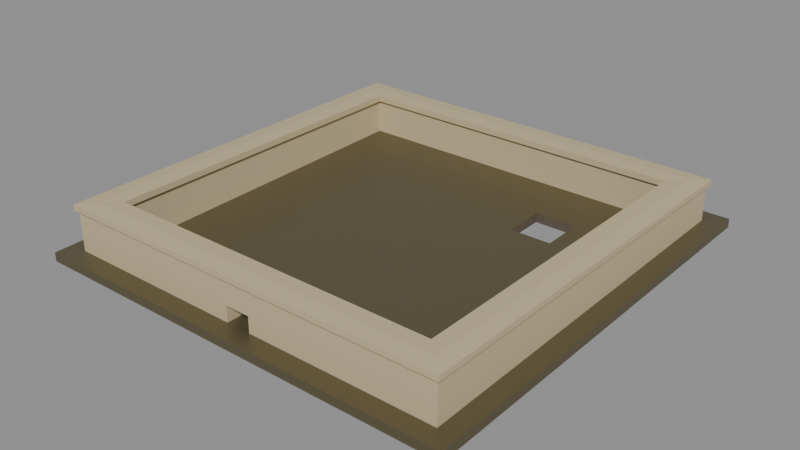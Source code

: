 # Source: rpg-mansion-flat-parapet-chimney-host-01-authoring.blend  (saved by Blender 4.3.34; exported with 4.5.12 LTS)
import bpy
from mathutils import Matrix  # noqa: F401  (used for matrix-valued properties, if any)

bpy.ops.wm.read_factory_settings(use_empty=True)
scene = bpy.context.scene
scene.name = 'Native authoring parts'

# ---- materials (node trees are filled in below, after node groups)
mat_original_roof_deck = bpy.data.materials.new('Original roof deck')
mat_original_metal = bpy.data.materials.new('Original metal')
mat_original_stone = bpy.data.materials.new('Original stone')

# ---- material node trees
mat_original_roof_deck.use_nodes = True; mat_original_roof_deck.node_tree.nodes.clear()
_N = mat_original_roof_deck.node_tree.nodes; _L = mat_original_roof_deck.node_tree.links
n0 = _N.new('ShaderNodeBsdfPrincipled'); n0.name = 'Principled BSDF'; n0.location = (10, 300)
n0.inputs[0].default_value = (0.117, 0.08866, 0.0648, 1.0)
n0.inputs[2].default_value = 0.75
n1 = _N.new('ShaderNodeOutputMaterial'); n1.name = 'Material Output'; n1.location = (300, 300)
_L.new(n0.outputs[0], n1.inputs[0])
n1.is_active_output = True
mat_original_metal.use_nodes = True; mat_original_metal.node_tree.nodes.clear()
_N = mat_original_metal.node_tree.nodes; _L = mat_original_metal.node_tree.links
n0 = _N.new('ShaderNodeBsdfPrincipled'); n0.name = 'Principled BSDF'; n0.location = (10, 300)
n0.inputs[0].default_value = (0.1651, 0.1413, 0.07819, 1.0)
n0.inputs[1].default_value = 0.55
n0.inputs[2].default_value = 0.42
n1 = _N.new('ShaderNodeOutputMaterial'); n1.name = 'Material Output'; n1.location = (300, 300)
_L.new(n0.outputs[0], n1.inputs[0])
n1.is_active_output = True
mat_original_stone.use_nodes = True; mat_original_stone.node_tree.nodes.clear()
_N = mat_original_stone.node_tree.nodes; _L = mat_original_stone.node_tree.links
n0 = _N.new('ShaderNodeBsdfPrincipled'); n0.name = 'Principled BSDF'; n0.location = (10, 300)
n0.inputs[0].default_value = (0.552, 0.4621, 0.2789, 1.0)
n0.inputs[2].default_value = 0.75
n1 = _N.new('ShaderNodeOutputMaterial'); n1.name = 'Material Output'; n1.location = (300, 300)
_L.new(n0.outputs[0], n1.inputs[0])
n1.is_active_output = True

# ---- meshes
me_flat_roof_timber_deck_with_true_400_mm_chimney_opening = bpy.data.meshes.new('Flat roof timber deck with true 400 mm chimney opening')
me_flat_roof_timber_deck_with_true_400_mm_chimney_opening.from_pydata([(-2.094, -2.094, 0.1201), (2.094, -2.094, 0.1201), (2.094, 2.094, 0.1703), (-2.094, 2.094, 0.1703), (0.7, 0.7, 0.1536), (1.1, 0.7, 0.1536), (1.1, 1.1, 0.1584), (0.7, 1.1, 0.1584), (-2.094, -2.094, 0.2001), (2.094, -2.094, 0.2001), (2.094, 2.094, 0.2503), (-2.094, 2.094, 0.2503), (0.7, 0.7, 0.2336), (1.1, 0.7, 0.2336), (1.1, 1.1, 0.2384), (0.7, 1.1, 0.2384)], [], [(0, 1, 9, 8), (4, 12, 13, 5), (0, 4, 5, 1), (8, 9, 13, 12), (1, 2, 10, 9), (5, 13, 14, 6), (1, 5, 6, 2), (9, 10, 14, 13), (2, 3, 11, 10), (6, 14, 15, 7), (2, 6, 7, 3), (10, 11, 15, 14), (3, 0, 8, 11), (7, 15, 12, 4), (3, 7, 4, 0), (11, 8, 12, 15)])
_uv = me_flat_roof_timber_deck_with_true_400_mm_chimney_opening.uv_layers.new(name='UVMap')
_uv.uv.foreach_set('vector', [0.0002859, 0.7236, 0.3995, 0.7236, 0.3995, 0.7312, 0.0002859, 0.7312, 0.7992, 0.7312, 0.7992, 0.7236, 0.8373, 0.7236, 0.8373, 0.7312, 0.3995, 0.0002859, 0.1332, 0.2666, 0.09503, 0.2666, 0.0002859, 0.0002859, 0.3997, 0.0002859, 0.7989, 0.0002859, 0.7042, 0.2666, 0.6661, 0.2666, 0.0002859, 0.7315, 0.3995, 0.7315, 0.3996, 0.7391, 0.0003774, 0.7391, 0.838, 0.7391, 0.838, 0.7315, 0.8762, 0.7315, 0.8761, 0.7391, 0.3995, 0.6285, 0.1332, 0.7233, 0.09503, 0.7233, 0.0002859, 0.6285, 0.3998, 0.6285, 0.799, 0.6285, 0.7042, 0.7233, 0.6661, 0.7233, 0.3997, 0.7236, 0.7989, 0.7236, 0.7989, 0.7312, 0.3997, 0.7312, 0.8376, 0.7312, 0.8376, 0.7236, 0.8757, 0.7236, 0.8757, 0.7312, 0.3995, 0.5335, 0.3047, 0.6282, 0.2666, 0.6282, 0.0002859, 0.5335, 0.3997, 0.5335, 0.7989, 0.5335, 0.5326, 0.6282, 0.4945, 0.6282, 0.4, 0.7315, 0.7992, 0.7315, 0.7991, 0.7391, 0.3999, 0.7391, 0.7995, 0.7391, 0.7994, 0.7315, 0.8376, 0.7315, 0.8377, 0.7391, 0.3995, 0.2669, 0.3047, 0.5332, 0.2666, 0.5332, 0.0002859, 0.2669, 0.3998, 0.2669, 0.799, 0.2669, 0.5327, 0.5332, 0.4945, 0.5332])
me_flat_roof_timber_deck_with_true_400_mm_chimney_opening.materials.append(mat_original_roof_deck)
me_flat_roof_timber_deck_with_true_400_mm_chimney_opening.update()
me_flat_roof_membrane_around_open_chimney_penetration = bpy.data.meshes.new('Flat roof membrane around open chimney penetration')
me_flat_roof_membrane_around_open_chimney_penetration.from_pydata([(-2.094, -2.094, 0.2001), (2.094, -2.094, 0.2001), (2.094, 2.094, 0.2503), (-2.094, 2.094, 0.2503), (0.7, 0.7, 0.2336), (1.1, 0.7, 0.2336), (1.1, 1.1, 0.2384), (0.7, 1.1, 0.2384), (-2.094, -2.094, 0.2061), (2.094, -2.094, 0.2061), (2.094, 2.094, 0.2563), (-2.094, 2.094, 0.2563), (0.7, 0.7, 0.2396), (1.1, 0.7, 0.2396), (1.1, 1.1, 0.2444), (0.7, 1.1, 0.2444)], [], [(0, 1, 9, 8), (4, 12, 13, 5), (0, 4, 5, 1), (8, 9, 13, 12), (1, 2, 10, 9), (5, 13, 14, 6), (1, 5, 6, 2), (9, 10, 14, 13), (2, 3, 11, 10), (6, 14, 15, 7), (2, 6, 7, 3), (10, 11, 15, 14), (3, 0, 8, 11), (7, 15, 12, 4), (3, 7, 4, 0), (11, 8, 12, 15)])
_uv = me_flat_roof_membrane_around_open_chimney_penetration.uv_layers.new(name='UVMap')
_uv.uv.foreach_set('vector', [0.000289, 0.7312, 0.4037, 0.7312, 0.4037, 0.7318, 0.000289, 0.7318, 0.404, 0.7318, 0.404, 0.7312, 0.4425, 0.7312, 0.4425, 0.7318, 0.4037, 0.000289, 0.1346, 0.2694, 0.09604, 0.2694, 0.000289, 0.000289, 0.404, 0.000289, 0.8074, 0.000289, 0.7117, 0.2694, 0.6731, 0.2694, 0.000289, 0.7321, 0.4037, 0.7321, 0.4037, 0.7327, 0.0002959, 0.7327, 0.8466, 0.7327, 0.8466, 0.7321, 0.8851, 0.7321, 0.8851, 0.7327, 0.8075, 0.6352, 0.5383, 0.7309, 0.4998, 0.7309, 0.404, 0.6352, 0.000289, 0.6352, 0.4037, 0.6352, 0.308, 0.7309, 0.2694, 0.7309, 0.4816, 0.7312, 0.885, 0.7312, 0.885, 0.7318, 0.4816, 0.7318, 0.4428, 0.7318, 0.4428, 0.7312, 0.4813, 0.7312, 0.4813, 0.7318, 0.4037, 0.5392, 0.308, 0.6349, 0.2694, 0.6349, 0.000289, 0.5392, 0.404, 0.5392, 0.8074, 0.5392, 0.5383, 0.6349, 0.4997, 0.6349, 0.4429, 0.7321, 0.8463, 0.7321, 0.8463, 0.7327, 0.4429, 0.7327, 0.404, 0.7327, 0.404, 0.7321, 0.4426, 0.7321, 0.4426, 0.7327, 0.4037, 0.2697, 0.308, 0.5389, 0.2694, 0.5389, 0.000289, 0.2697, 0.404, 0.2697, 0.8075, 0.2697, 0.5383, 0.5389, 0.4998, 0.5389])
me_flat_roof_membrane_around_open_chimney_penetration.materials.append(mat_original_metal)
me_flat_roof_membrane_around_open_chimney_penetration.update()
me_flat_roof_level_bottom_perimeter_wall_bearing = bpy.data.meshes.new('Flat roof level-bottom perimeter wall bearing')
me_flat_roof_level_bottom_perimeter_wall_bearing.from_pydata([(-1.92, -1.92, 0.0), (1.92, -1.92, 0.0), (1.92, 1.92, 0.0), (-1.92, 1.92, 0.0), (-1.68, -1.68, 0.0), (1.68, -1.68, 0.0), (1.68, 1.68, 0.0), (-1.68, 1.68, 0.0), (-1.92, -1.92, 0.1222), (1.92, -1.92, 0.1222), (1.92, 1.92, 0.1682), (-1.92, 1.92, 0.1682), (-1.68, -1.68, 0.125), (1.68, -1.68, 0.125), (1.68, 1.68, 0.1654), (-1.68, 1.68, 0.1654)], [], [(0, 1, 9, 8), (4, 12, 13, 5), (0, 4, 5, 1), (8, 9, 13, 12), (1, 2, 10, 9), (5, 13, 14, 6), (1, 5, 6, 2), (9, 10, 14, 13), (2, 3, 11, 10), (6, 14, 15, 7), (2, 6, 7, 3), (10, 11, 15, 14), (3, 0, 8, 11), (7, 15, 12, 4), (3, 7, 4, 0), (11, 8, 12, 15)])
_uv = me_flat_roof_level_bottom_perimeter_wall_bearing.uv_layers.new(name='UVMap')
_uv.uv.foreach_set('vector', [0.0006646, 0.6854, 0.8514, 0.6854, 0.8514, 0.7125, 0.0006646, 0.7125, 0.0006646, 0.6847, 0.0006646, 0.657, 0.745, 0.657, 0.745, 0.6847, 0.8514, 0.216, 0.7982, 0.2692, 0.05383, 0.2692, 0.0006646, 0.216, 0.0006646, 0.0006646, 0.8514, 0.0006646, 0.7982, 0.05384, 0.05383, 0.05384, 0.8518, 0.4963, 0.001112, 0.5065, 0.0006646, 0.4693, 0.8514, 0.4693, 0.0006646, 0.6101, 0.000997, 0.5824, 0.7454, 0.5824, 0.745, 0.6191, 0.8514, 0.2698, 0.7982, 0.323, 0.05383, 0.323, 0.0006646, 0.2698, 0.0006646, 0.1083, 0.8514, 0.1083, 0.7983, 0.1615, 0.05384, 0.1615, 0.0006646, 0.4313, 0.8514, 0.4313, 0.8514, 0.4686, 0.0006646, 0.4686, 0.0006646, 0.5818, 0.0006646, 0.5451, 0.745, 0.5451, 0.745, 0.5818, 0.8514, 0.3237, 0.7982, 0.3768, 0.05383, 0.3768, 0.0006646, 0.3237, 0.0006646, 0.0545, 0.8514, 0.0545, 0.7982, 0.1077, 0.05383, 0.1077, 0.8513, 0.5445, 0.0006646, 0.5343, 0.0009893, 0.5072, 0.8518, 0.5072, 0.001104, 0.6564, 0.0006646, 0.6197, 0.7451, 0.6197, 0.7454, 0.6474, 0.8514, 0.3775, 0.7982, 0.4307, 0.05383, 0.4307, 0.0006646, 0.3775, 0.0006646, 0.1622, 0.8514, 0.1622, 0.7983, 0.2153, 0.05384, 0.2153])
me_flat_roof_level_bottom_perimeter_wall_bearing.materials.append(mat_original_roof_deck)
me_flat_roof_level_bottom_perimeter_wall_bearing.update()
me_flat_roof_thin_perimeter_metal_fascia = bpy.data.meshes.new('Flat roof thin perimeter metal fascia')
me_flat_roof_thin_perimeter_metal_fascia.from_pydata([(-2.1, -2.1, 0.12), (2.1, -2.1, 0.12), (2.1, 2.1, 0.1704), (-2.1, 2.1, 0.1704), (-2.094, -2.094, 0.1201), (2.094, -2.094, 0.1201), (2.094, 2.094, 0.1703), (-2.094, 2.094, 0.1703), (-2.1, -2.1, 0.206), (2.1, -2.1, 0.206), (2.1, 2.1, 0.2564), (-2.1, 2.1, 0.2564), (-2.094, -2.094, 0.2061), (2.094, -2.094, 0.2061), (2.094, 2.094, 0.2563), (-2.094, 2.094, 0.2563)], [], [(0, 1, 9, 8), (4, 12, 13, 5), (0, 4, 5, 1), (8, 9, 13, 12), (1, 2, 10, 9), (5, 13, 14, 6), (1, 5, 6, 2), (9, 10, 14, 13), (2, 3, 11, 10), (6, 14, 15, 7), (2, 6, 7, 3), (10, 11, 15, 14), (3, 0, 8, 11), (7, 15, 12, 4), (3, 7, 4, 0), (11, 8, 12, 15)])
_uv = me_flat_roof_thin_perimeter_metal_fascia.uv_layers.new(name='UVMap')
_uv.uv.foreach_set('vector', [0.000713, 0.000713, 0.999, 0.000713, 0.999, 0.02115, 0.000713, 0.02115, 0.000713, 0.04231, 0.000713, 0.02187, 0.9961, 0.02187, 0.9961, 0.04231, 0.999, 0.1721, 0.9975, 0.1735, 0.002139, 0.1735, 0.000713, 0.1721, 0.000713, 0.1742, 0.999, 0.1742, 0.9975, 0.1756, 0.002139, 0.1756, 0.000713, 0.1065, 0.999, 0.1065, 0.9993, 0.1269, 0.0009583, 0.1269, 0.9964, 0.08533, 0.9962, 0.1058, 0.000713, 0.1058, 0.0009583, 0.08533, 0.999, 0.1806, 0.9976, 0.1821, 0.002139, 0.1821, 0.000713, 0.1806, 0.000713, 0.1828, 0.999, 0.1828, 0.9976, 0.1842, 0.002139, 0.1842, 0.000713, 0.04302, 0.999, 0.04302, 0.999, 0.06346, 0.000713, 0.06346, 0.000713, 0.08461, 0.000713, 0.06417, 0.9961, 0.06417, 0.9961, 0.08461, 0.999, 0.1699, 0.9975, 0.1714, 0.002139, 0.1714, 0.000713, 0.1699, 0.000713, 0.1764, 0.999, 0.1764, 0.9975, 0.1778, 0.002139, 0.1778, 0.0009583, 0.1488, 0.9993, 0.1488, 0.999, 0.1692, 0.000713, 0.1692, 0.9962, 0.1276, 0.9964, 0.1481, 0.0009583, 0.1481, 0.000713, 0.1276, 0.999, 0.1785, 0.9976, 0.1799, 0.002139, 0.1799, 0.000713, 0.1785, 0.000713, 0.1849, 0.999, 0.1849, 0.9976, 0.1863, 0.002139, 0.1863])
me_flat_roof_thin_perimeter_metal_fascia.materials.append(mat_original_metal)
me_flat_roof_thin_perimeter_metal_fascia.update()
me_flat_roof_parapet_mitred_sector_1 = bpy.data.meshes.new('Flat roof parapet mitred sector 1')
me_flat_roof_parapet_mitred_sector_1.from_pydata([(1.92, -1.92, 0.6), (1.92, 1.92, 0.6), (1.68, 1.68, 0.6), (1.68, -1.68, 0.6), (1.92, -1.92, 0.2082), (1.92, 1.92, 0.2542), (1.68, 1.68, 0.2514), (1.68, -1.68, 0.211)], [], [(0, 1, 2, 3), (7, 6, 5, 4), (0, 4, 5, 1), (1, 5, 6, 2), (2, 6, 7, 3), (3, 7, 4, 0)])
_uv = me_flat_roof_parapet_mitred_sector_1.uv_layers.new(name='UVMap')
_uv.uv.foreach_set('vector', [0.0007791, 0.3579, 0.9981, 0.3579, 0.9357, 0.4203, 0.06311, 0.4203, 0.9358, 0.3571, 0.06311, 0.3571, 0.0007791, 0.2948, 0.9981, 0.2948, 0.002, 0.1033, 0.0007791, 0.001558, 0.9981, 0.001558, 0.9992, 0.09135, 0.09132, 0.294, 0.001527, 0.294, 0.0007791, 0.2059, 0.09132, 0.2059, 0.0007791, 0.1946, 0.001866, 0.1041, 0.8746, 0.1041, 0.8733, 0.2051, 0.9771, 0.1922, 0.8761, 0.1922, 0.8753, 0.1041, 0.9771, 0.1041])
me_flat_roof_parapet_mitred_sector_1.materials.append(mat_original_stone)
me_flat_roof_parapet_mitred_sector_1.update()
me_flat_roof_parapet_mitred_sector_2 = bpy.data.meshes.new('Flat roof parapet mitred sector 2')
me_flat_roof_parapet_mitred_sector_2.from_pydata([(1.92, 1.92, 0.6), (-1.92, 1.92, 0.6), (-1.68, 1.68, 0.6), (1.68, 1.68, 0.6), (1.92, 1.92, 0.2542), (-1.92, 1.92, 0.2542), (-1.68, 1.68, 0.2514), (1.68, 1.68, 0.2514)], [], [(0, 1, 2, 3), (7, 6, 5, 4), (0, 4, 5, 1), (1, 5, 6, 2), (2, 6, 7, 3), (3, 7, 4, 0)])
_uv = me_flat_roof_parapet_mitred_sector_2.uv_layers.new(name='UVMap')
_uv.uv.foreach_set('vector', [0.00078, 0.3351, 0.9992, 0.3351, 0.9368, 0.3975, 0.06318, 0.3975, 0.9368, 0.3343, 0.06318, 0.3343, 0.00078, 0.2719, 0.9992, 0.2719, 0.00078, 0.1821, 0.00078, 0.09221, 0.9992, 0.09221, 0.9992, 0.1821, 0.09143, 0.2711, 0.001529, 0.2711, 0.00078, 0.1829, 0.09143, 0.1829, 0.00078, 0.09143, 0.00078, 0.00078, 0.8744, 0.00078, 0.8744, 0.09143, 0.09221, 0.1829, 0.1829, 0.1829, 0.1821, 0.2711, 0.09221, 0.2711])
me_flat_roof_parapet_mitred_sector_2.materials.append(mat_original_stone)
me_flat_roof_parapet_mitred_sector_2.update()
me_flat_roof_parapet_mitred_sector_3 = bpy.data.meshes.new('Flat roof parapet mitred sector 3')
me_flat_roof_parapet_mitred_sector_3.from_pydata([(-1.92, 1.92, 0.6), (-1.92, -1.92, 0.6), (-1.68, -1.68, 0.6), (-1.68, 1.68, 0.6), (-1.92, 1.92, 0.2542), (-1.92, -1.92, 0.2082), (-1.68, -1.68, 0.211), (-1.68, 1.68, 0.2514)], [], [(0, 1, 2, 3), (7, 6, 5, 4), (0, 4, 5, 1), (1, 5, 6, 2), (2, 6, 7, 3), (3, 7, 4, 0)])
_uv = me_flat_roof_parapet_mitred_sector_3.uv_layers.new(name='UVMap')
_uv.uv.foreach_set('vector', [0.0007791, 0.3579, 0.9981, 0.3579, 0.9357, 0.4203, 0.06311, 0.4203, 0.9358, 0.3571, 0.06311, 0.3571, 0.0007791, 0.2948, 0.9981, 0.2948, 0.0007791, 0.09135, 0.001857, 0.001558, 0.9992, 0.001558, 0.998, 0.1033, 0.8753, 0.1041, 0.9771, 0.1041, 0.9764, 0.1922, 0.8753, 0.1922, 0.001991, 0.2051, 0.0007791, 0.1041, 0.8735, 0.1041, 0.8746, 0.1946, 0.0007791, 0.2059, 0.09132, 0.2059, 0.09058, 0.294, 0.0007791, 0.294])
me_flat_roof_parapet_mitred_sector_3.materials.append(mat_original_stone)
me_flat_roof_parapet_mitred_sector_3.update()
me_flat_roof_front_scupper_pier_0 = bpy.data.meshes.new('Flat roof front scupper pier 0')
me_flat_roof_front_scupper_pier_0.from_pydata([(-1.92, -1.92, 0.6), (-0.12, -1.92, 0.6), (-0.12, -1.68, 0.6), (-1.68, -1.68, 0.6), (-1.92, -1.92, 0.2082), (-0.12, -1.92, 0.2082), (-0.12, -1.68, 0.211), (-1.68, -1.68, 0.211)], [], [(0, 1, 2, 3), (7, 6, 5, 4), (0, 4, 5, 1), (1, 5, 6, 2), (2, 6, 7, 3), (3, 7, 4, 0)])
_uv = me_flat_roof_front_scupper_pier_0.uv_layers.new(name='UVMap')
_uv.uv.foreach_set('vector', [0.00148, 0.5095, 0.8894, 0.5095, 0.8894, 0.6278, 0.1199, 0.6278, 0.771, 0.508, 0.00148, 0.508, 0.00148, 0.3896, 0.8894, 0.3896, 0.00148, 0.1948, 0.00148, 0.00148, 0.8894, 0.00148, 0.8894, 0.1948, 0.00148, 0.6293, 0.1948, 0.6293, 0.1933, 0.7477, 0.00148, 0.7477, 0.00148, 0.3881, 0.00148, 0.1962, 0.771, 0.1962, 0.771, 0.3881, 0.9657, 0.3637, 0.7739, 0.3637, 0.7724, 0.1962, 0.9657, 0.1962])
me_flat_roof_front_scupper_pier_0.materials.append(mat_original_stone)
me_flat_roof_front_scupper_pier_0.update()
me_flat_roof_front_scupper_pier_1 = bpy.data.meshes.new('Flat roof front scupper pier 1')
me_flat_roof_front_scupper_pier_1.from_pydata([(0.12, -1.92, 0.6), (1.92, -1.92, 0.6), (1.68, -1.68, 0.6), (0.12, -1.68, 0.6), (0.12, -1.92, 0.2082), (1.92, -1.92, 0.2082), (1.68, -1.68, 0.211), (0.12, -1.68, 0.211)], [], [(0, 1, 2, 3), (7, 6, 5, 4), (0, 4, 5, 1), (1, 5, 6, 2), (2, 6, 7, 3), (3, 7, 4, 0)])
_uv = me_flat_roof_front_scupper_pier_1.uv_layers.new(name='UVMap')
_uv.uv.foreach_set('vector', [0.00148, 0.5095, 0.8894, 0.5095, 0.771, 0.6278, 0.00148, 0.6278, 0.8894, 0.508, 0.1199, 0.508, 0.00148, 0.3896, 0.8894, 0.3896, 0.00148, 0.1948, 0.00148, 0.00148, 0.8894, 0.00148, 0.8894, 0.1948, 0.7724, 0.1962, 0.9657, 0.1962, 0.9643, 0.3637, 0.7724, 0.3637, 0.00148, 0.3881, 0.00148, 0.1962, 0.771, 0.1962, 0.771, 0.3881, 0.1948, 0.7477, 0.0029, 0.7477, 0.00148, 0.6293, 0.1948, 0.6293])
me_flat_roof_front_scupper_pier_1.materials.append(mat_original_stone)
me_flat_roof_front_scupper_pier_1.update()
me_flat_roof_scupper_clear_opening_lintel = bpy.data.meshes.new('Flat roof scupper clear opening lintel')
me_flat_roof_scupper_clear_opening_lintel.from_pydata([(-0.12, -1.92, 0.36), (0.12, -1.92, 0.36), (0.12, -1.68, 0.36), (-0.12, -1.68, 0.36), (-0.12, -1.92, 0.6), (0.12, -1.92, 0.6), (0.12, -1.68, 0.6), (-0.12, -1.68, 0.6)], [], [(3, 2, 1, 0), (4, 5, 6, 7), (0, 1, 5, 4), (1, 2, 6, 5), (2, 3, 7, 6), (3, 0, 4, 7)])
_uv = me_flat_roof_scupper_clear_opening_lintel.uv_layers.new(name='UVMap')
_uv.uv.foreach_set('vector', [0.632, 0.314, 0.632, 0.003877, 0.9421, 0.003877, 0.9421, 0.314, 0.003877, 0.6281, 0.003877, 0.3179, 0.314, 0.3179, 0.314, 0.6281, 0.3179, 0.6281, 0.3179, 0.3179, 0.6281, 0.3179, 0.6281, 0.6281, 0.003877, 0.003877, 0.314, 0.003877, 0.314, 0.314, 0.003877, 0.314, 0.632, 0.6281, 0.632, 0.3179, 0.9421, 0.3179, 0.9421, 0.6281, 0.3179, 0.003877, 0.6281, 0.003877, 0.6281, 0.314, 0.3179, 0.314])
me_flat_roof_scupper_clear_opening_lintel.materials.append(mat_original_stone)
me_flat_roof_scupper_clear_opening_lintel.update()
me_flat_roof_continuous_double_fall_stone_coping = bpy.data.meshes.new('Flat roof continuous double-fall stone coping')
me_flat_roof_continuous_double_fall_stone_coping.from_pydata([(-1.95, -1.95, 0.653), (1.95, -1.95, 0.653), (1.8, -1.8, 0.665), (-1.8, -1.8, 0.665), (1.95, 1.95, 0.653), (1.8, 1.8, 0.665), (-1.95, 1.95, 0.653), (-1.8, 1.8, 0.665), (1.65, -1.65, 0.659), (-1.65, -1.65, 0.659), (1.65, 1.65, 0.659), (-1.65, 1.65, 0.659), (-1.95, -1.95, 0.6), (1.95, -1.95, 0.6), (1.8, -1.8, 0.6), (-1.8, -1.8, 0.6), (1.95, 1.95, 0.6), (1.8, 1.8, 0.6), (-1.95, 1.95, 0.6), (-1.8, 1.8, 0.6), (1.65, -1.65, 0.6), (-1.65, -1.65, 0.6), (1.65, 1.65, 0.6), (-1.65, 1.65, 0.6)], [], [(0, 1, 2, 3), (1, 4, 5, 2), (4, 6, 7, 5), (6, 0, 3, 7), (3, 2, 8, 9), (2, 5, 10, 8), (5, 7, 11, 10), (7, 3, 9, 11), (15, 14, 13, 12), (14, 17, 16, 13), (17, 19, 18, 16), (19, 15, 12, 18), (21, 20, 14, 15), (20, 22, 17, 14), (22, 23, 19, 17), (23, 21, 15, 19), (0, 12, 13, 1), (1, 13, 16, 4), (4, 16, 18, 6), (6, 18, 12, 0), (8, 20, 21, 9), (10, 22, 20, 8), (11, 23, 22, 10), (9, 21, 23, 11)])
_uv = me_flat_roof_continuous_double_fall_stone_coping.uv_layers.new(name='UVMap')
_uv.uv.foreach_set('vector', [0.0006993, 0.0006993, 0.9098, 0.0006993, 0.8748, 0.03578, 0.03566, 0.03578, 0.0006993, 0.03648, 0.9098, 0.03648, 0.8748, 0.07155, 0.03566, 0.07155, 0.0006993, 0.07225, 0.9098, 0.07225, 0.8748, 0.1073, 0.03566, 0.1073, 0.0006993, 0.108, 0.9098, 0.108, 0.8748, 0.1431, 0.03566, 0.1431, 0.0006993, 0.1438, 0.8399, 0.1438, 0.8049, 0.1788, 0.03566, 0.1788, 0.0006993, 0.1795, 0.8399, 0.1795, 0.8049, 0.2145, 0.03566, 0.2145, 0.0006993, 0.2152, 0.8399, 0.2152, 0.8049, 0.2502, 0.03566, 0.2502, 0.0006993, 0.2509, 0.8399, 0.2509, 0.8049, 0.2859, 0.03566, 0.2859, 0.8748, 0.3215, 0.03566, 0.3215, 0.0006993, 0.2866, 0.9098, 0.2866, 0.8748, 0.3572, 0.03566, 0.3572, 0.0006993, 0.3222, 0.9098, 0.3222, 0.8748, 0.3929, 0.03566, 0.3929, 0.0006993, 0.3579, 0.9098, 0.3579, 0.8748, 0.4285, 0.03566, 0.4285, 0.0006993, 0.3936, 0.9098, 0.3936, 0.8049, 0.4642, 0.03566, 0.4642, 0.0006993, 0.4292, 0.8399, 0.4292, 0.8049, 0.4999, 0.03566, 0.4999, 0.0006993, 0.4649, 0.8399, 0.4649, 0.8049, 0.5355, 0.03566, 0.5355, 0.0006993, 0.5006, 0.8399, 0.5006, 0.8049, 0.5712, 0.03566, 0.5712, 0.0006993, 0.5362, 0.8399, 0.5362, 0.0006993, 0.6421, 0.0006993, 0.6297, 0.9098, 0.6297, 0.9098, 0.6421, 0.0006993, 0.6551, 0.0006993, 0.6428, 0.9098, 0.6428, 0.9098, 0.6551, 0.0006993, 0.6682, 0.0006993, 0.6558, 0.9098, 0.6558, 0.9098, 0.6682, 0.0006993, 0.6812, 0.0006993, 0.6689, 0.9098, 0.6689, 0.9098, 0.6812, 0.0006993, 0.5856, 0.0006993, 0.5719, 0.7699, 0.5719, 0.7699, 0.5856, 0.0006993, 0.6001, 0.0006993, 0.5863, 0.7699, 0.5863, 0.7699, 0.6001, 0.0006993, 0.6145, 0.0006993, 0.6008, 0.7699, 0.6008, 0.7699, 0.6145, 0.0006993, 0.629, 0.0006993, 0.6152, 0.7699, 0.6152, 0.7699, 0.629])
me_flat_roof_continuous_double_fall_stone_coping.materials.append(mat_original_stone)
me_flat_roof_continuous_double_fall_stone_coping.update()

# ---- objects
ob_flat_roof_timber_deck_with_true_400_mm_chimney_opening = bpy.data.objects.new('Flat roof timber deck with true 400 mm chimney opening', me_flat_roof_timber_deck_with_true_400_mm_chimney_opening)
ob_flat_roof_membrane_around_open_chimney_penetration = bpy.data.objects.new('Flat roof membrane around open chimney penetration', me_flat_roof_membrane_around_open_chimney_penetration)
ob_flat_roof_level_bottom_perimeter_wall_bearing = bpy.data.objects.new('Flat roof level-bottom perimeter wall bearing', me_flat_roof_level_bottom_perimeter_wall_bearing)
ob_flat_roof_thin_perimeter_metal_fascia = bpy.data.objects.new('Flat roof thin perimeter metal fascia', me_flat_roof_thin_perimeter_metal_fascia)
ob_flat_roof_parapet_mitred_sector_1 = bpy.data.objects.new('Flat roof parapet mitred sector 1', me_flat_roof_parapet_mitred_sector_1)
ob_flat_roof_parapet_mitred_sector_2 = bpy.data.objects.new('Flat roof parapet mitred sector 2', me_flat_roof_parapet_mitred_sector_2)
ob_flat_roof_parapet_mitred_sector_3 = bpy.data.objects.new('Flat roof parapet mitred sector 3', me_flat_roof_parapet_mitred_sector_3)
ob_flat_roof_front_scupper_pier_0 = bpy.data.objects.new('Flat roof front scupper pier 0', me_flat_roof_front_scupper_pier_0)
ob_flat_roof_front_scupper_pier_1 = bpy.data.objects.new('Flat roof front scupper pier 1', me_flat_roof_front_scupper_pier_1)
ob_flat_roof_scupper_clear_opening_lintel = bpy.data.objects.new('Flat roof scupper clear opening lintel', me_flat_roof_scupper_clear_opening_lintel)
ob_flat_roof_continuous_double_fall_stone_coping = bpy.data.objects.new('Flat roof continuous double-fall stone coping', me_flat_roof_continuous_double_fall_stone_coping)

# ---- transforms, parenting, visibility, modifiers, constraints
ob_flat_roof_timber_deck_with_true_400_mm_chimney_opening.location = (0.0, 0.0, 0.0)
ob_flat_roof_membrane_around_open_chimney_penetration.location = (0.0, 0.0, 0.0)
ob_flat_roof_level_bottom_perimeter_wall_bearing.location = (0.0, 0.0, 0.0)
ob_flat_roof_thin_perimeter_metal_fascia.location = (0.0, 0.0, 0.0)
ob_flat_roof_parapet_mitred_sector_1.location = (0.0, 0.0, 0.0)
ob_flat_roof_parapet_mitred_sector_2.location = (0.0, 0.0, 0.0)
ob_flat_roof_parapet_mitred_sector_3.location = (0.0, 0.0, 0.0)
ob_flat_roof_front_scupper_pier_0.location = (0.0, 0.0, 0.0)
ob_flat_roof_front_scupper_pier_1.location = (0.0, 0.0, 0.0)
ob_flat_roof_scupper_clear_opening_lintel.location = (0.0, 0.0, 0.0)
ob_flat_roof_continuous_double_fall_stone_coping.location = (0.0, 0.0, 0.0)

# ---- collection membership
scene.collection.objects.link(ob_flat_roof_timber_deck_with_true_400_mm_chimney_opening)
scene.collection.objects.link(ob_flat_roof_membrane_around_open_chimney_penetration)
scene.collection.objects.link(ob_flat_roof_level_bottom_perimeter_wall_bearing)
scene.collection.objects.link(ob_flat_roof_thin_perimeter_metal_fascia)
scene.collection.objects.link(ob_flat_roof_parapet_mitred_sector_1)
scene.collection.objects.link(ob_flat_roof_parapet_mitred_sector_2)
scene.collection.objects.link(ob_flat_roof_parapet_mitred_sector_3)
scene.collection.objects.link(ob_flat_roof_front_scupper_pier_0)
scene.collection.objects.link(ob_flat_roof_front_scupper_pier_1)
scene.collection.objects.link(ob_flat_roof_scupper_clear_opening_lintel)
scene.collection.objects.link(ob_flat_roof_continuous_double_fall_stone_coping)

# ---- scene / render settings (as saved in the file)
scene.frame_start = 1; scene.frame_end = 250; scene.frame_set(1)
scene.render.engine = 'BLENDER_EEVEE_NEXT'
scene.render.image_settings.exr_codec = 'NONE'
scene.render.simplify_subdivision_render = 0
scene.render.simplify_child_particles_render = 0.0
scene.eevee.use_volume_custom_range = False
scene.eevee.use_fast_gi = False
scene.eevee.use_shadows = False
scene.view_settings.white_balance_temperature = 0.0
scene.view_settings.white_balance_tint = 0.0
scene.view_settings.white_balance_whitepoint = (2.97, 0.5193, -0.0414)
bpy.context.view_layer.update()

# ---- added for rendering (the .blend has no active camera and no usable light): camera, sun + grey world if the file has none
cam_auto = bpy.data.cameras.new('AutoCamera')
cam_auto.lens = 50.0
cam_auto.sensor_width = 36.0
cam_auto.clip_end = 1000.0
ob_auto_camera = bpy.data.objects.new('AutoCamera', cam_auto)
scene.collection.objects.link(ob_auto_camera)
ob_auto_camera.location = (5.52989, -6.63587, 4.75641)
ob_auto_camera.rotation_euler = (1.09748, -7.21219e-08, 0.694738)
scene.camera = ob_auto_camera
light_auto_sun = bpy.data.lights.new('AutoSun', 'SUN')
light_auto_sun.energy = 3.0
light_auto_sun.angle = 0.0523599
ob_auto_sun = bpy.data.objects.new('AutoSun', light_auto_sun)
scene.collection.objects.link(ob_auto_sun)
ob_auto_sun.rotation_euler = (0.872665, 0.174533, 0.523599)
if scene.world is None:
    world_auto = bpy.data.worlds.new('AutoWorld')
    world_auto.color = (0.3, 0.3, 0.3)
    scene.world = world_auto
bpy.context.view_layer.update()
